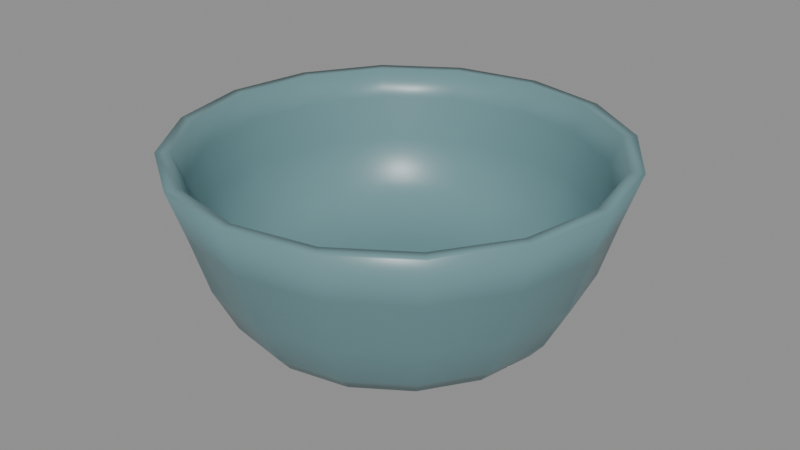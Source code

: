 # Source: bowl.blend  (saved by Blender 4.0.36; exported with 4.5.12 LTS)
import bpy
from mathutils import Matrix  # noqa: F401  (used for matrix-valued properties, if any)

bpy.ops.wm.read_factory_settings(use_empty=True)
scene = bpy.context.scene
scene.name = 'Scene'

# ---- materials (node trees are filled in below, after node groups)
mat_prop_bowl_enamel = bpy.data.materials.new('Prop_bowl_enamel')
mat_prop_bowl_enamel.use_transparent_shadow = False
mat_prop_bowl_enamel.diffuse_color = (0.15, 0.28, 0.3, 1.0)

# ---- material node trees
mat_prop_bowl_enamel.use_nodes = True; mat_prop_bowl_enamel.node_tree.nodes.clear()
_N = mat_prop_bowl_enamel.node_tree.nodes; _L = mat_prop_bowl_enamel.node_tree.links
n0 = _N.new('ShaderNodeBsdfPrincipled'); n0.name = 'Principled BSDF'; n0.location = (10, 300)
n0.inputs[0].default_value = (0.15, 0.28, 0.3, 1.0)
n0.inputs[2].default_value = 0.35
n0.inputs[3].default_value = 1.45
n1 = _N.new('ShaderNodeOutputMaterial'); n1.name = 'Material Output'; n1.location = (300, 300)
_L.new(n0.outputs[0], n1.inputs[0])
n1.is_active_output = True

# ---- meshes
me_bowl_mesh = bpy.data.meshes.new('bowl_Mesh')
me_bowl_mesh.from_pydata([(0.0, 0.0, -0.026), (0.045, 0.0, -0.03), (0.04157, 0.01722, -0.03), (0.03182, 0.03182, -0.03), (0.01722, 0.04157, -0.03), (2.755e-18, 0.045, -0.03), (-0.01722, 0.04157, -0.03), (-0.03182, 0.03182, -0.03), (-0.04157, 0.01722, -0.03), (-0.045, 5.511e-18, -0.03), (-0.04157, -0.01722, -0.03), (-0.03182, -0.03182, -0.03), (-0.01722, -0.04157, -0.03), (-8.266e-18, -0.045, -0.03), (0.01722, -0.04157, -0.03), (0.03182, -0.03182, -0.03), (0.04157, -0.01722, -0.03), (0.055, 0.0, -0.03), (0.05081, 0.02105, -0.03), (0.03889, 0.03889, -0.03), (0.02105, 0.05081, -0.03), (3.368e-18, 0.055, -0.03), (-0.02105, 0.05081, -0.03), (-0.03889, 0.03889, -0.03), (-0.05081, 0.02105, -0.03), (-0.055, 6.736e-18, -0.03), (-0.05081, -0.02105, -0.03), (-0.03889, -0.03889, -0.03), (-0.02105, -0.05081, -0.03), (-1.01e-17, -0.055, -0.03), (0.02105, -0.05081, -0.03), (0.03889, -0.03889, -0.03), (0.05081, -0.02105, -0.03), (0.06, 0.0, -0.024), (0.05543, 0.02296, -0.024), (0.04243, 0.04243, -0.024), (0.02296, 0.05543, -0.024), (3.674e-18, 0.06, -0.024), (-0.02296, 0.05543, -0.024), (-0.04243, 0.04243, -0.024), (-0.05543, 0.02296, -0.024), (-0.06, 7.348e-18, -0.024), (-0.05543, -0.02296, -0.024), (-0.04243, -0.04243, -0.024), (-0.02296, -0.05543, -0.024), (-1.102e-17, -0.06, -0.024), (0.02296, -0.05543, -0.024), (0.04243, -0.04243, -0.024), (0.05543, -0.02296, -0.024), (0.068, 0.0, -0.008), (0.06282, 0.02602, -0.008), (0.04808, 0.04808, -0.008), (0.02602, 0.06282, -0.008), (4.164e-18, 0.068, -0.008), (-0.02602, 0.06282, -0.008), (-0.04808, 0.04808, -0.008), (-0.06282, 0.02602, -0.008), (-0.068, 8.328e-18, -0.008), (-0.06282, -0.02602, -0.008), (-0.04808, -0.04808, -0.008), (-0.02602, -0.06282, -0.008), (-1.249e-17, -0.068, -0.008), (0.02602, -0.06282, -0.008), (0.04808, -0.04808, -0.008), (0.06282, -0.02602, -0.008), (0.074, 0.0, 0.012), (0.06837, 0.02832, 0.012), (0.05233, 0.05233, 0.012), (0.02832, 0.06837, 0.012), (4.531e-18, 0.074, 0.012), (-0.02832, 0.06837, 0.012), (-0.05233, 0.05233, 0.012), (-0.06837, 0.02832, 0.012), (-0.074, 9.062e-18, 0.012), (-0.06837, -0.02832, 0.012), (-0.05233, -0.05233, 0.012), (-0.02832, -0.06837, 0.012), (-1.359e-17, -0.074, 0.012), (0.02832, -0.06837, 0.012), (0.05233, -0.05233, 0.012), (0.06837, -0.02832, 0.012), (0.08, 0.0, 0.03), (0.07391, 0.03061, 0.03), (0.05657, 0.05657, 0.03), (0.03061, 0.07391, 0.03), (4.899e-18, 0.08, 0.03), (-0.03061, 0.07391, 0.03), (-0.05657, 0.05657, 0.03), (-0.07391, 0.03061, 0.03), (-0.08, 9.797e-18, 0.03), (-0.07391, -0.03061, 0.03), (-0.05657, -0.05657, 0.03), (-0.03061, -0.07391, 0.03), (-1.47e-17, -0.08, 0.03), (0.03061, -0.07391, 0.03), (0.05657, -0.05657, 0.03), (0.07391, -0.03061, 0.03), (0.075, 0.0, 0.03), (0.06929, 0.0287, 0.03), (0.05303, 0.05303, 0.03), (0.0287, 0.06929, 0.03), (4.592e-18, 0.075, 0.03), (-0.0287, 0.06929, 0.03), (-0.05303, 0.05303, 0.03), (-0.06929, 0.0287, 0.03), (-0.075, 9.185e-18, 0.03), (-0.06929, -0.0287, 0.03), (-0.05303, -0.05303, 0.03), (-0.0287, -0.06929, 0.03), (-1.378e-17, -0.075, 0.03), (0.0287, -0.06929, 0.03), (0.05303, -0.05303, 0.03), (0.06929, -0.0287, 0.03), (0.0715, 0.0, 0.02), (0.06606, 0.02736, 0.02), (0.05056, 0.05056, 0.02), (0.02736, 0.06606, 0.02), (4.378e-18, 0.0715, 0.02), (-0.02736, 0.06606, 0.02), (-0.05056, 0.05056, 0.02), (-0.06606, 0.02736, 0.02), (-0.0715, 8.756e-18, 0.02), (-0.06606, -0.02736, 0.02), (-0.05056, -0.05056, 0.02), (-0.02736, -0.06606, 0.02), (-1.313e-17, -0.0715, 0.02), (0.02736, -0.06606, 0.02), (0.05056, -0.05056, 0.02), (0.06606, -0.02736, 0.02), (0.068, 0.0, 0.004), (0.06282, 0.02602, 0.004), (0.04808, 0.04808, 0.004), (0.02602, 0.06282, 0.004), (4.164e-18, 0.068, 0.004), (-0.02602, 0.06282, 0.004), (-0.04808, 0.04808, 0.004), (-0.06282, 0.02602, 0.004), (-0.068, 8.328e-18, 0.004), (-0.06282, -0.02602, 0.004), (-0.04808, -0.04808, 0.004), (-0.02602, -0.06282, 0.004), (-1.249e-17, -0.068, 0.004), (0.02602, -0.06282, 0.004), (0.04808, -0.04808, 0.004), (0.06282, -0.02602, 0.004), (0.062, 0.0, -0.012), (0.05728, 0.02373, -0.012), (0.04384, 0.04384, -0.012), (0.02373, 0.05728, -0.012), (3.796e-18, 0.062, -0.012), (-0.02373, 0.05728, -0.012), (-0.04384, 0.04384, -0.012), (-0.05728, 0.02373, -0.012), (-0.062, 7.593e-18, -0.012), (-0.05728, -0.02373, -0.012), (-0.04384, -0.04384, -0.012), (-0.02373, -0.05728, -0.012), (-1.139e-17, -0.062, -0.012), (0.02373, -0.05728, -0.012), (0.04384, -0.04384, -0.012), (0.05728, -0.02373, -0.012), (0.048, 0.0, -0.021), (0.04435, 0.01837, -0.021), (0.03394, 0.03394, -0.021), (0.01837, 0.04435, -0.021), (2.939e-18, 0.048, -0.021), (-0.01837, 0.04435, -0.021), (-0.03394, 0.03394, -0.021), (-0.04435, 0.01837, -0.021), (-0.048, 5.878e-18, -0.021), (-0.04435, -0.01837, -0.021), (-0.03394, -0.03394, -0.021), (-0.01837, -0.04435, -0.021), (-8.817e-18, -0.048, -0.021), (0.01837, -0.04435, -0.021), (0.03394, -0.03394, -0.021), (0.04435, -0.01837, -0.021), (0.03, 0.0, -0.0232), (0.02772, 0.01148, -0.0232), (0.02121, 0.02121, -0.0232), (0.01148, 0.02772, -0.0232), (1.837e-18, 0.03, -0.0232), (-0.01148, 0.02772, -0.0232), (-0.02121, 0.02121, -0.0232), (-0.02772, 0.01148, -0.0232), (-0.03, 3.674e-18, -0.0232), (-0.02772, -0.01148, -0.0232), (-0.02121, -0.02121, -0.0232), (-0.01148, -0.02772, -0.0232), (-5.511e-18, -0.03, -0.0232), (0.01148, -0.02772, -0.0232), (0.02121, -0.02121, -0.0232), (0.02772, -0.01148, -0.0232), (0.0, 0.0, -0.0235)], [], [(0, 2, 1), (0, 3, 2), (0, 4, 3), (0, 5, 4), (0, 6, 5), (0, 7, 6), (0, 8, 7), (0, 9, 8), (0, 10, 9), (0, 11, 10), (0, 12, 11), (0, 13, 12), (0, 14, 13), (0, 15, 14), (0, 16, 15), (0, 1, 16), (1, 18, 17), (2, 19, 18), (3, 20, 19), (4, 21, 20), (5, 22, 21), (6, 23, 22), (7, 24, 23), (8, 25, 24), (9, 26, 25), (10, 27, 26), (11, 28, 27), (12, 29, 28), (13, 30, 29), (14, 31, 30), (15, 32, 31), (16, 17, 32), (17, 34, 33), (18, 35, 34), (19, 36, 35), (20, 37, 36), (21, 38, 37), (22, 39, 38), (23, 40, 39), (24, 41, 40), (25, 42, 41), (26, 43, 42), (27, 44, 43), (28, 45, 44), (29, 46, 45), (30, 47, 46), (31, 48, 47), (32, 33, 48), (33, 50, 49), (34, 51, 50), (35, 52, 51), (36, 53, 52), (37, 54, 53), (38, 55, 54), (39, 56, 55), (40, 57, 56), (41, 58, 57), (42, 59, 58), (43, 60, 59), (44, 61, 60), (45, 62, 61), (46, 63, 62), (47, 64, 63), (48, 49, 64), (49, 66, 65), (50, 67, 66), (51, 68, 67), (52, 69, 68), (53, 70, 69), (54, 71, 70), (55, 72, 71), (56, 73, 72), (57, 74, 73), (58, 75, 74), (59, 76, 75), (60, 77, 76), (61, 78, 77), (62, 79, 78), (63, 80, 79), (64, 65, 80), (65, 82, 81), (66, 83, 82), (67, 84, 83), (68, 85, 84), (69, 86, 85), (70, 87, 86), (71, 88, 87), (72, 89, 88), (73, 90, 89), (74, 91, 90), (75, 92, 91), (76, 93, 92), (77, 94, 93), (78, 95, 94), (79, 96, 95), (80, 81, 96), (81, 98, 97), (82, 99, 98), (83, 100, 99), (84, 101, 100), (85, 102, 101), (86, 103, 102), (87, 104, 103), (88, 105, 104), (89, 106, 105), (90, 107, 106), (91, 108, 107), (92, 109, 108), (93, 110, 109), (94, 111, 110), (95, 112, 111), (96, 97, 112), (97, 114, 113), (98, 115, 114), (99, 116, 115), (100, 117, 116), (101, 118, 117), (102, 119, 118), (103, 120, 119), (104, 121, 120), (105, 122, 121), (106, 123, 122), (107, 124, 123), (108, 125, 124), (109, 126, 125), (110, 127, 126), (111, 128, 127), (112, 113, 128), (113, 130, 129), (114, 131, 130), (115, 132, 131), (116, 133, 132), (117, 134, 133), (118, 135, 134), (119, 136, 135), (120, 137, 136), (121, 138, 137), (122, 139, 138), (123, 140, 139), (124, 141, 140), (125, 142, 141), (126, 143, 142), (127, 144, 143), (128, 129, 144), (129, 146, 145), (130, 147, 146), (131, 148, 147), (132, 149, 148), (133, 150, 149), (134, 151, 150), (135, 152, 151), (136, 153, 152), (137, 154, 153), (138, 155, 154), (139, 156, 155), (140, 157, 156), (141, 158, 157), (142, 159, 158), (143, 160, 159), (144, 145, 160), (145, 162, 161), (146, 163, 162), (147, 164, 163), (148, 165, 164), (149, 166, 165), (150, 167, 166), (151, 168, 167), (152, 169, 168), (153, 170, 169), (154, 171, 170), (155, 172, 171), (156, 173, 172), (157, 174, 173), (158, 175, 174), (159, 176, 175), (160, 161, 176), (161, 178, 177), (162, 179, 178), (163, 180, 179), (164, 181, 180), (165, 182, 181), (166, 183, 182), (167, 184, 183), (168, 185, 184), (169, 186, 185), (170, 187, 186), (171, 188, 187), (172, 189, 188), (173, 190, 189), (174, 191, 190), (175, 192, 191), (176, 177, 192), (177, 178, 193), (178, 179, 193), (179, 180, 193), (180, 181, 193), (181, 182, 193), (182, 183, 193), (183, 184, 193), (184, 185, 193), (185, 186, 193), (186, 187, 193), (187, 188, 193), (188, 189, 193), (189, 190, 193), (190, 191, 193), (191, 192, 193), (192, 177, 193), (1, 2, 18), (2, 3, 19), (3, 4, 20), (4, 5, 21), (5, 6, 22), (6, 7, 23), (7, 8, 24), (8, 9, 25), (9, 10, 26), (10, 11, 27), (11, 12, 28), (12, 13, 29), (13, 14, 30), (14, 15, 31), (15, 16, 32), (16, 1, 17), (17, 18, 34), (18, 19, 35), (19, 20, 36), (20, 21, 37), (21, 22, 38), (22, 23, 39), (23, 24, 40), (24, 25, 41), (25, 26, 42), (26, 27, 43), (27, 28, 44), (28, 29, 45), (29, 30, 46), (30, 31, 47), (31, 32, 48), (32, 17, 33), (33, 34, 50), (34, 35, 51), (35, 36, 52), (36, 37, 53), (37, 38, 54), (38, 39, 55), (39, 40, 56), (40, 41, 57), (41, 42, 58), (42, 43, 59), (43, 44, 60), (44, 45, 61), (45, 46, 62), (46, 47, 63), (47, 48, 64), (48, 33, 49), (49, 50, 66), (50, 51, 67), (51, 52, 68), (52, 53, 69), (53, 54, 70), (54, 55, 71), (55, 56, 72), (56, 57, 73), (57, 58, 74), (58, 59, 75), (59, 60, 76), (60, 61, 77), (61, 62, 78), (62, 63, 79), (63, 64, 80), (64, 49, 65), (65, 66, 82), (66, 67, 83), (67, 68, 84), (68, 69, 85), (69, 70, 86), (70, 71, 87), (71, 72, 88), (72, 73, 89), (73, 74, 90), (74, 75, 91), (75, 76, 92), (76, 77, 93), (77, 78, 94), (78, 79, 95), (79, 80, 96), (80, 65, 81), (81, 82, 98), (82, 83, 99), (83, 84, 100), (84, 85, 101), (85, 86, 102), (86, 87, 103), (87, 88, 104), (88, 89, 105), (89, 90, 106), (90, 91, 107), (91, 92, 108), (92, 93, 109), (93, 94, 110), (94, 95, 111), (95, 96, 112), (96, 81, 97), (97, 98, 114), (98, 99, 115), (99, 100, 116), (100, 101, 117), (101, 102, 118), (102, 103, 119), (103, 104, 120), (104, 105, 121), (105, 106, 122), (106, 107, 123), (107, 108, 124), (108, 109, 125), (109, 110, 126), (110, 111, 127), (111, 112, 128), (112, 97, 113), (113, 114, 130), (114, 115, 131), (115, 116, 132), (116, 117, 133), (117, 118, 134), (118, 119, 135), (119, 120, 136), (120, 121, 137), (121, 122, 138), (122, 123, 139), (123, 124, 140), (124, 125, 141), (125, 126, 142), (126, 127, 143), (127, 128, 144), (128, 113, 129), (129, 130, 146), (130, 131, 147), (131, 132, 148), (132, 133, 149), (133, 134, 150), (134, 135, 151), (135, 136, 152), (136, 137, 153), (137, 138, 154), (138, 139, 155), (139, 140, 156), (140, 141, 157), (141, 142, 158), (142, 143, 159), (143, 144, 160), (144, 129, 145), (145, 146, 162), (146, 147, 163), (147, 148, 164), (148, 149, 165), (149, 150, 166), (150, 151, 167), (151, 152, 168), (152, 153, 169), (153, 154, 170), (154, 155, 171), (155, 156, 172), (156, 157, 173), (157, 158, 174), (158, 159, 175), (159, 160, 176), (160, 145, 161), (161, 162, 178), (162, 163, 179), (163, 164, 180), (164, 165, 181), (165, 166, 182), (166, 167, 183), (167, 168, 184), (168, 169, 185), (169, 170, 186), (170, 171, 187), (171, 172, 188), (172, 173, 189), (173, 174, 190), (174, 175, 191), (175, 176, 192), (176, 161, 177)])
me_bowl_mesh.polygons.foreach_set('use_smooth', [True] * 384)
me_bowl_mesh.materials.append(mat_prop_bowl_enamel)
me_bowl_mesh.update()

# ---- objects
ob_bowl = bpy.data.objects.new('bowl', me_bowl_mesh)

# ---- transforms, parenting, visibility, modifiers, constraints
ob_bowl.location = (0.0, 0.0, 0.0)

# ---- collection membership
scene.collection.objects.link(ob_bowl)

# ---- scene / render settings (as saved in the file)
scene.frame_start = 1; scene.frame_end = 250; scene.frame_set(1)
scene.render.engine = 'BLENDER_EEVEE_NEXT'
scene.cycles.sampling_pattern = 'TABULATED_SOBOL'
bpy.context.view_layer.update()

# ---- added for rendering (the .blend has no active camera and no usable light): camera, sun + grey world if the file has none
cam_auto = bpy.data.cameras.new('AutoCamera')
cam_auto.lens = 50.0
cam_auto.sensor_width = 36.0
cam_auto.clip_end = 1000.0
ob_auto_camera = bpy.data.objects.new('AutoCamera', cam_auto)
scene.collection.objects.link(ob_auto_camera)
ob_auto_camera.location = (0.21659, -0.259907, 0.173272)
ob_auto_camera.rotation_euler = (1.09748, -7.21219e-08, 0.694738)
scene.camera = ob_auto_camera
light_auto_sun = bpy.data.lights.new('AutoSun', 'SUN')
light_auto_sun.energy = 3.0
light_auto_sun.angle = 0.0523599
ob_auto_sun = bpy.data.objects.new('AutoSun', light_auto_sun)
scene.collection.objects.link(ob_auto_sun)
ob_auto_sun.rotation_euler = (0.872665, 0.174533, 0.523599)
if scene.world is None:
    world_auto = bpy.data.worlds.new('AutoWorld')
    world_auto.color = (0.3, 0.3, 0.3)
    scene.world = world_auto
bpy.context.view_layer.update()
